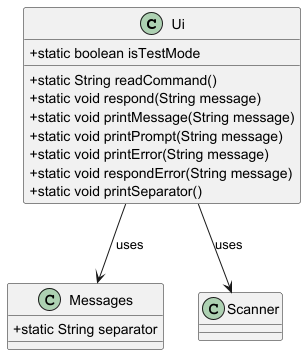

The diagram above was rendered by PlantUML. Its source (embedded in the PNG):
@startuml
skinparam classAttributeIconSize 0
skinparam classStyle rectangle

class Ui {
  +static boolean isTestMode
  +static String readCommand()
  +static void respond(String message)
  +static void printMessage(String message)
  +static void printPrompt(String message)
  +static void printError(String message)
  +static void respondError(String message)
  +static void printSeparator()
}

class Messages {
  +static String separator
}

Ui --> Messages : uses
Ui --> Scanner : uses
@enduml